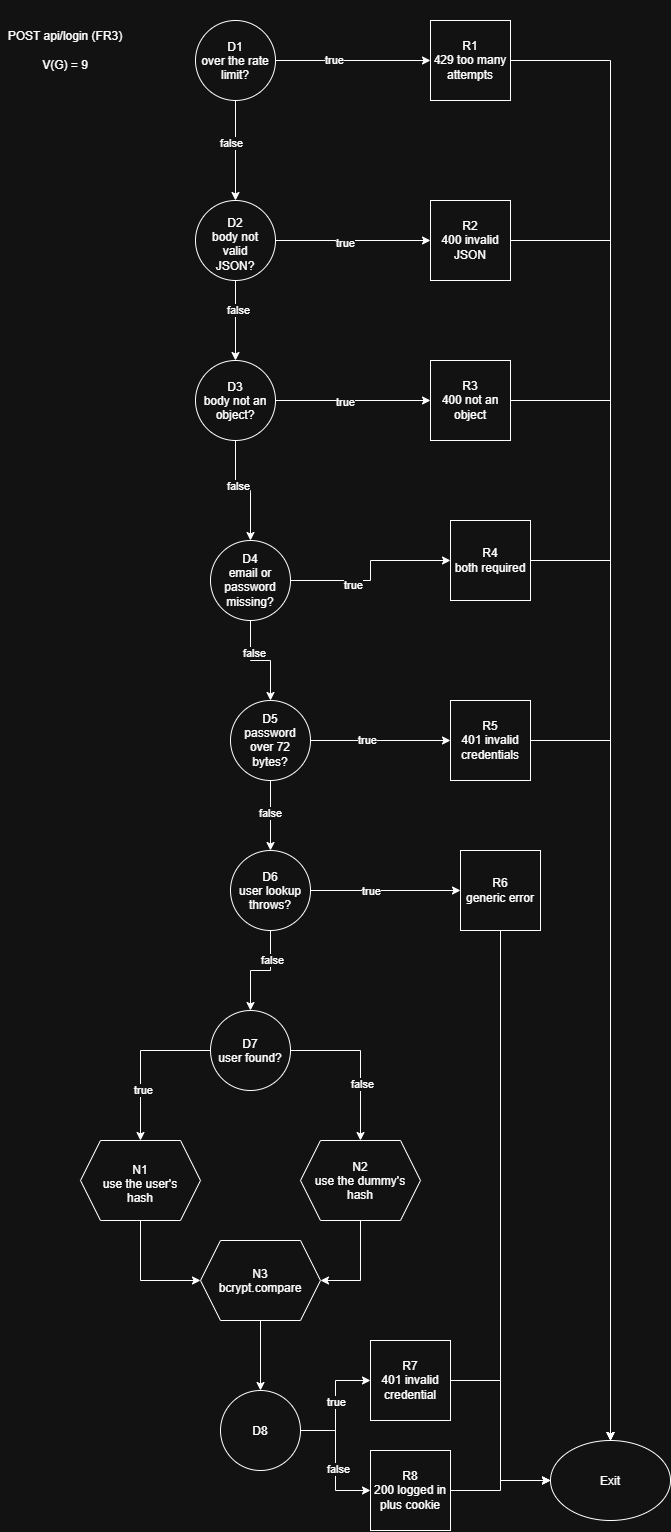

The diagram above was exported from draw.io. Its source (the exported page's mxGraphModel, read from the mxfile embedded in the PNG):
<mxGraphModel dx="1439" dy="757" grid="1" gridSize="10" guides="1" tooltips="1" connect="1" arrows="1" fold="1" page="1" pageScale="1" pageWidth="850" pageHeight="1100" math="0" shadow="0">
  <root>
    <mxCell id="0" />
    <mxCell id="1" parent="0" />
    <mxCell id="m-C7X5gFzvmMFr7rS7zD-23" edge="1" parent="1" source="m-C7X5gFzvmMFr7rS7zD-1" style="edgeStyle=orthogonalEdgeStyle;rounded=0;orthogonalLoop=1;jettySize=auto;html=1;exitX=1;exitY=0.5;exitDx=0;exitDy=0;entryX=0;entryY=0.5;entryDx=0;entryDy=0;defaultLabelBackgroundColor=page;" target="m-C7X5gFzvmMFr7rS7zD-15">
      <mxGeometry relative="1" as="geometry" />
    </mxCell>
    <mxCell id="m-C7X5gFzvmMFr7rS7zD-51" connectable="0" parent="m-C7X5gFzvmMFr7rS7zD-23" style="edgeLabel;html=1;align=center;verticalAlign=middle;resizable=0;points=[];inheritText=1;defaultLabelBackgroundColor=page;" value="true" vertex="1">
      <mxGeometry relative="1" x="-0.2516" y="1" as="geometry">
        <mxPoint as="offset" />
      </mxGeometry>
    </mxCell>
    <mxCell id="m-C7X5gFzvmMFr7rS7zD-24" edge="1" parent="1" source="m-C7X5gFzvmMFr7rS7zD-1" style="edgeStyle=orthogonalEdgeStyle;rounded=0;orthogonalLoop=1;jettySize=auto;html=1;exitX=0.5;exitY=1;exitDx=0;exitDy=0;entryX=0.5;entryY=0;entryDx=0;entryDy=0;defaultLabelBackgroundColor=page;" target="m-C7X5gFzvmMFr7rS7zD-5">
      <mxGeometry relative="1" as="geometry" />
    </mxCell>
    <mxCell id="m-C7X5gFzvmMFr7rS7zD-52" connectable="0" parent="m-C7X5gFzvmMFr7rS7zD-24" style="edgeLabel;html=1;align=center;verticalAlign=middle;resizable=0;points=[];inheritText=1;defaultLabelBackgroundColor=page;" value="false" vertex="1">
      <mxGeometry relative="1" x="-0.16" y="-5" as="geometry">
        <mxPoint as="offset" />
      </mxGeometry>
    </mxCell>
    <mxCell id="m-C7X5gFzvmMFr7rS7zD-1" parent="1" style="ellipse;whiteSpace=wrap;html=1;shapeInside=1;aspect=fixed;" value="D1&lt;div&gt;over the rate limit?&lt;/div&gt;" vertex="1">
      <mxGeometry height="80" width="80" x="305" y="30" as="geometry" />
    </mxCell>
    <mxCell id="m-C7X5gFzvmMFr7rS7zD-26" edge="1" parent="1" source="m-C7X5gFzvmMFr7rS7zD-2" style="edgeStyle=orthogonalEdgeStyle;rounded=0;orthogonalLoop=1;jettySize=auto;html=1;exitX=1;exitY=0.5;exitDx=0;exitDy=0;entryX=0;entryY=0.5;entryDx=0;entryDy=0;defaultLabelBackgroundColor=page;" target="m-C7X5gFzvmMFr7rS7zD-17">
      <mxGeometry relative="1" as="geometry" />
    </mxCell>
    <mxCell id="m-C7X5gFzvmMFr7rS7zD-54" connectable="0" parent="m-C7X5gFzvmMFr7rS7zD-26" style="edgeLabel;html=1;align=center;verticalAlign=middle;resizable=0;points=[];inheritText=1;defaultLabelBackgroundColor=page;" value="true" vertex="1">
      <mxGeometry relative="1" x="-0.1097" y="-1" as="geometry">
        <mxPoint as="offset" />
      </mxGeometry>
    </mxCell>
    <mxCell id="m-C7X5gFzvmMFr7rS7zD-28" edge="1" parent="1" source="m-C7X5gFzvmMFr7rS7zD-2" style="edgeStyle=orthogonalEdgeStyle;rounded=0;orthogonalLoop=1;jettySize=auto;html=1;exitX=0.5;exitY=1;exitDx=0;exitDy=0;entryX=0.5;entryY=0;entryDx=0;entryDy=0;defaultLabelBackgroundColor=page;" target="m-C7X5gFzvmMFr7rS7zD-6">
      <mxGeometry relative="1" as="geometry" />
    </mxCell>
    <mxCell id="m-C7X5gFzvmMFr7rS7zD-65" connectable="0" parent="m-C7X5gFzvmMFr7rS7zD-28" style="edgeLabel;html=1;align=center;verticalAlign=middle;resizable=0;points=[];inheritText=1;defaultLabelBackgroundColor=page;" value="false" vertex="1">
      <mxGeometry relative="1" x="-0.2174" y="2" as="geometry">
        <mxPoint as="offset" />
      </mxGeometry>
    </mxCell>
    <mxCell id="m-C7X5gFzvmMFr7rS7zD-2" parent="1" style="ellipse;whiteSpace=wrap;html=1;shapeInside=1;aspect=fixed;" value="D3&lt;div&gt;body not an object?&lt;/div&gt;" vertex="1">
      <mxGeometry height="80" width="80" x="305" y="370" as="geometry" />
    </mxCell>
    <mxCell id="m-C7X5gFzvmMFr7rS7zD-37" edge="1" parent="1" source="m-C7X5gFzvmMFr7rS7zD-3" style="edgeStyle=orthogonalEdgeStyle;rounded=0;orthogonalLoop=1;jettySize=auto;html=1;exitX=1;exitY=0.5;exitDx=0;exitDy=0;entryX=0;entryY=0.5;entryDx=0;entryDy=0;defaultLabelBackgroundColor=page;" target="m-C7X5gFzvmMFr7rS7zD-21">
      <mxGeometry relative="1" as="geometry" />
    </mxCell>
    <mxCell id="m-C7X5gFzvmMFr7rS7zD-61" connectable="0" parent="m-C7X5gFzvmMFr7rS7zD-37" style="edgeLabel;html=1;align=center;verticalAlign=middle;resizable=0;points=[];inheritText=1;defaultLabelBackgroundColor=page;" value="false" vertex="1">
      <mxGeometry relative="1" x="0.1231" y="2" as="geometry">
        <mxPoint as="offset" />
      </mxGeometry>
    </mxCell>
    <mxCell id="m-C7X5gFzvmMFr7rS7zD-39" edge="1" parent="1" source="m-C7X5gFzvmMFr7rS7zD-3" style="edgeStyle=orthogonalEdgeStyle;rounded=0;orthogonalLoop=1;jettySize=auto;html=1;exitX=1;exitY=0.5;exitDx=0;exitDy=0;entryX=0;entryY=0.5;entryDx=0;entryDy=0;defaultLabelBackgroundColor=page;" target="m-C7X5gFzvmMFr7rS7zD-20">
      <mxGeometry relative="1" as="geometry" />
    </mxCell>
    <mxCell id="m-C7X5gFzvmMFr7rS7zD-60" connectable="0" parent="m-C7X5gFzvmMFr7rS7zD-39" style="edgeLabel;html=1;align=center;verticalAlign=middle;resizable=0;points=[];inheritText=1;defaultLabelBackgroundColor=page;" value="true" vertex="1">
      <mxGeometry relative="1" x="0.0667" as="geometry">
        <mxPoint as="offset" />
      </mxGeometry>
    </mxCell>
    <mxCell id="m-C7X5gFzvmMFr7rS7zD-3" parent="1" style="ellipse;whiteSpace=wrap;html=1;shapeInside=1;aspect=fixed;" value="D8" vertex="1">
      <mxGeometry height="80" width="80" x="330" y="1400" as="geometry" />
    </mxCell>
    <mxCell id="m-C7X5gFzvmMFr7rS7zD-25" edge="1" parent="1" source="m-C7X5gFzvmMFr7rS7zD-5" style="edgeStyle=orthogonalEdgeStyle;rounded=0;orthogonalLoop=1;jettySize=auto;html=1;exitX=1;exitY=0.5;exitDx=0;exitDy=0;entryX=0;entryY=0.5;entryDx=0;entryDy=0;defaultLabelBackgroundColor=page;" target="m-C7X5gFzvmMFr7rS7zD-18">
      <mxGeometry relative="1" as="geometry" />
    </mxCell>
    <mxCell id="m-C7X5gFzvmMFr7rS7zD-53" connectable="0" parent="m-C7X5gFzvmMFr7rS7zD-25" style="edgeLabel;html=1;align=center;verticalAlign=middle;resizable=0;points=[];inheritText=1;defaultLabelBackgroundColor=page;" value="true" vertex="1">
      <mxGeometry relative="1" x="-0.1097" y="-2" as="geometry">
        <mxPoint as="offset" />
      </mxGeometry>
    </mxCell>
    <mxCell id="m-C7X5gFzvmMFr7rS7zD-27" edge="1" parent="1" source="m-C7X5gFzvmMFr7rS7zD-5" style="edgeStyle=orthogonalEdgeStyle;rounded=0;orthogonalLoop=1;jettySize=auto;html=1;exitX=0.5;exitY=1;exitDx=0;exitDy=0;entryX=0.5;entryY=0;entryDx=0;entryDy=0;defaultLabelBackgroundColor=page;" target="m-C7X5gFzvmMFr7rS7zD-2">
      <mxGeometry relative="1" as="geometry" />
    </mxCell>
    <mxCell id="m-C7X5gFzvmMFr7rS7zD-66" connectable="0" parent="m-C7X5gFzvmMFr7rS7zD-27" style="edgeLabel;html=1;align=center;verticalAlign=middle;resizable=0;points=[];inheritText=1;defaultLabelBackgroundColor=page;" value="false" vertex="1">
      <mxGeometry relative="1" x="-0.275" y="2" as="geometry">
        <mxPoint as="offset" />
      </mxGeometry>
    </mxCell>
    <mxCell id="m-C7X5gFzvmMFr7rS7zD-5" parent="1" style="ellipse;whiteSpace=wrap;html=1;shapeInside=1;aspect=fixed;" value="D2&lt;div&gt;body not valid JSON?&lt;/div&gt;" vertex="1">
      <mxGeometry height="80" width="80" x="305" y="210" as="geometry" />
    </mxCell>
    <mxCell id="m-C7X5gFzvmMFr7rS7zD-29" edge="1" parent="1" source="m-C7X5gFzvmMFr7rS7zD-6" style="edgeStyle=orthogonalEdgeStyle;rounded=0;orthogonalLoop=1;jettySize=auto;html=1;exitX=0.5;exitY=1;exitDx=0;exitDy=0;entryX=0.5;entryY=0;entryDx=0;entryDy=0;defaultLabelBackgroundColor=page;" target="m-C7X5gFzvmMFr7rS7zD-7">
      <mxGeometry relative="1" as="geometry" />
    </mxCell>
    <mxCell id="m-C7X5gFzvmMFr7rS7zD-64" connectable="0" parent="m-C7X5gFzvmMFr7rS7zD-29" style="edgeLabel;html=1;align=center;verticalAlign=middle;resizable=0;points=[];inheritText=1;defaultLabelBackgroundColor=page;" value="false" vertex="1">
      <mxGeometry relative="1" x="-0.36" y="3" as="geometry">
        <mxPoint as="offset" />
      </mxGeometry>
    </mxCell>
    <mxCell id="m-C7X5gFzvmMFr7rS7zD-40" edge="1" parent="1" source="m-C7X5gFzvmMFr7rS7zD-6" style="edgeStyle=orthogonalEdgeStyle;rounded=0;orthogonalLoop=1;jettySize=auto;html=1;exitX=1;exitY=0.5;exitDx=0;exitDy=0;entryX=0;entryY=0.5;entryDx=0;entryDy=0;defaultLabelBackgroundColor=page;" target="m-C7X5gFzvmMFr7rS7zD-16">
      <mxGeometry relative="1" as="geometry" />
    </mxCell>
    <mxCell id="m-C7X5gFzvmMFr7rS7zD-55" connectable="0" parent="m-C7X5gFzvmMFr7rS7zD-40" style="edgeLabel;html=1;align=center;verticalAlign=middle;resizable=0;points=[];inheritText=1;defaultLabelBackgroundColor=page;" value="true" vertex="1">
      <mxGeometry relative="1" x="-0.3111" y="-4" as="geometry">
        <mxPoint as="offset" />
      </mxGeometry>
    </mxCell>
    <mxCell id="m-C7X5gFzvmMFr7rS7zD-6" parent="1" style="ellipse;whiteSpace=wrap;html=1;shapeInside=1;aspect=fixed;" value="D4&lt;div&gt;email or password missing?&lt;/div&gt;" vertex="1">
      <mxGeometry height="80" width="80" x="320" y="550" as="geometry" />
    </mxCell>
    <mxCell id="m-C7X5gFzvmMFr7rS7zD-30" edge="1" parent="1" source="m-C7X5gFzvmMFr7rS7zD-7" style="edgeStyle=orthogonalEdgeStyle;rounded=0;orthogonalLoop=1;jettySize=auto;html=1;exitX=0.5;exitY=1;exitDx=0;exitDy=0;entryX=0.5;entryY=0;entryDx=0;entryDy=0;defaultLabelBackgroundColor=page;" target="m-C7X5gFzvmMFr7rS7zD-8">
      <mxGeometry relative="1" as="geometry" />
    </mxCell>
    <mxCell id="m-C7X5gFzvmMFr7rS7zD-63" connectable="0" parent="m-C7X5gFzvmMFr7rS7zD-30" style="edgeLabel;html=1;align=center;verticalAlign=middle;resizable=0;points=[];inheritText=1;defaultLabelBackgroundColor=page;" value="false" vertex="1">
      <mxGeometry relative="1" x="-0.0857" y="-1" as="geometry">
        <mxPoint as="offset" />
      </mxGeometry>
    </mxCell>
    <mxCell id="m-C7X5gFzvmMFr7rS7zD-41" edge="1" parent="1" source="m-C7X5gFzvmMFr7rS7zD-7" style="edgeStyle=orthogonalEdgeStyle;rounded=0;orthogonalLoop=1;jettySize=auto;html=1;exitX=1;exitY=0.5;exitDx=0;exitDy=0;entryX=0;entryY=0.5;entryDx=0;entryDy=0;defaultLabelBackgroundColor=page;" target="m-C7X5gFzvmMFr7rS7zD-19">
      <mxGeometry relative="1" as="geometry" />
    </mxCell>
    <mxCell id="m-C7X5gFzvmMFr7rS7zD-56" connectable="0" parent="m-C7X5gFzvmMFr7rS7zD-41" style="edgeLabel;html=1;align=center;verticalAlign=middle;resizable=0;points=[];inheritText=1;defaultLabelBackgroundColor=page;" value="true" vertex="1">
      <mxGeometry relative="1" x="-0.2" y="1" as="geometry">
        <mxPoint as="offset" />
      </mxGeometry>
    </mxCell>
    <mxCell id="m-C7X5gFzvmMFr7rS7zD-7" parent="1" style="ellipse;whiteSpace=wrap;html=1;shapeInside=1;aspect=fixed;" value="D5&lt;div&gt;password over 72 bytes?&lt;/div&gt;" vertex="1">
      <mxGeometry height="80" width="80" x="340" y="710" as="geometry" />
    </mxCell>
    <mxCell id="m-C7X5gFzvmMFr7rS7zD-31" edge="1" parent="1" source="m-C7X5gFzvmMFr7rS7zD-8" style="edgeStyle=orthogonalEdgeStyle;rounded=0;orthogonalLoop=1;jettySize=auto;html=1;exitX=0.5;exitY=1;exitDx=0;exitDy=0;entryX=0.5;entryY=0;entryDx=0;entryDy=0;defaultLabelBackgroundColor=page;" target="m-C7X5gFzvmMFr7rS7zD-9">
      <mxGeometry relative="1" as="geometry" />
    </mxCell>
    <mxCell id="m-C7X5gFzvmMFr7rS7zD-62" connectable="0" parent="m-C7X5gFzvmMFr7rS7zD-31" style="edgeLabel;html=1;align=center;verticalAlign=middle;resizable=0;points=[];inheritText=1;defaultLabelBackgroundColor=page;" value="false" vertex="1">
      <mxGeometry relative="1" x="-0.42" y="1" as="geometry">
        <mxPoint as="offset" />
      </mxGeometry>
    </mxCell>
    <mxCell id="m-C7X5gFzvmMFr7rS7zD-42" edge="1" parent="1" source="m-C7X5gFzvmMFr7rS7zD-8" style="edgeStyle=orthogonalEdgeStyle;rounded=0;orthogonalLoop=1;jettySize=auto;html=1;exitX=1;exitY=0.5;exitDx=0;exitDy=0;entryX=0;entryY=0.5;entryDx=0;entryDy=0;defaultLabelBackgroundColor=page;" target="m-C7X5gFzvmMFr7rS7zD-22">
      <mxGeometry relative="1" as="geometry" />
    </mxCell>
    <mxCell id="m-C7X5gFzvmMFr7rS7zD-57" connectable="0" parent="m-C7X5gFzvmMFr7rS7zD-42" style="edgeLabel;html=1;align=center;verticalAlign=middle;resizable=0;points=[];inheritText=1;defaultLabelBackgroundColor=page;" value="true" vertex="1">
      <mxGeometry relative="1" x="-0.2" as="geometry">
        <mxPoint as="offset" />
      </mxGeometry>
    </mxCell>
    <mxCell id="m-C7X5gFzvmMFr7rS7zD-8" parent="1" style="ellipse;whiteSpace=wrap;html=1;shapeInside=1;aspect=fixed;" value="D6&lt;div&gt;user lookup throws?&lt;/div&gt;" vertex="1">
      <mxGeometry height="80" width="80" x="340" y="860" as="geometry" />
    </mxCell>
    <mxCell id="m-C7X5gFzvmMFr7rS7zD-32" edge="1" parent="1" source="m-C7X5gFzvmMFr7rS7zD-9" style="edgeStyle=orthogonalEdgeStyle;rounded=0;orthogonalLoop=1;jettySize=auto;html=1;exitX=0;exitY=0.5;exitDx=0;exitDy=0;entryX=0.5;entryY=0;entryDx=0;entryDy=0;defaultLabelBackgroundColor=page;" target="m-C7X5gFzvmMFr7rS7zD-12">
      <mxGeometry relative="1" as="geometry" />
    </mxCell>
    <mxCell id="m-C7X5gFzvmMFr7rS7zD-59" connectable="0" parent="m-C7X5gFzvmMFr7rS7zD-32" style="edgeLabel;html=1;align=center;verticalAlign=middle;resizable=0;points=[];inheritText=1;defaultLabelBackgroundColor=page;" value="true" vertex="1">
      <mxGeometry relative="1" x="0.3625" y="2" as="geometry">
        <mxPoint as="offset" />
      </mxGeometry>
    </mxCell>
    <mxCell id="m-C7X5gFzvmMFr7rS7zD-33" edge="1" parent="1" source="m-C7X5gFzvmMFr7rS7zD-9" style="edgeStyle=orthogonalEdgeStyle;rounded=0;orthogonalLoop=1;jettySize=auto;html=1;exitX=1;exitY=0.5;exitDx=0;exitDy=0;entryX=0.5;entryY=0;entryDx=0;entryDy=0;defaultLabelBackgroundColor=page;" target="m-C7X5gFzvmMFr7rS7zD-13">
      <mxGeometry relative="1" as="geometry" />
    </mxCell>
    <mxCell id="m-C7X5gFzvmMFr7rS7zD-58" connectable="0" parent="m-C7X5gFzvmMFr7rS7zD-33" style="edgeLabel;html=1;align=center;verticalAlign=middle;resizable=0;points=[];inheritText=1;defaultLabelBackgroundColor=page;" value="false" vertex="1">
      <mxGeometry relative="1" x="0.2875" y="1" as="geometry">
        <mxPoint as="offset" />
      </mxGeometry>
    </mxCell>
    <mxCell id="m-C7X5gFzvmMFr7rS7zD-9" parent="1" style="ellipse;whiteSpace=wrap;html=1;shapeInside=1;aspect=fixed;" value="D7&lt;div&gt;user found?&lt;/div&gt;" vertex="1">
      <mxGeometry height="80" width="80" x="320" y="1020" as="geometry" />
    </mxCell>
    <mxCell id="m-C7X5gFzvmMFr7rS7zD-11" parent="1" style="text;html=1;whiteSpace=wrap;strokeColor=none;fillColor=none;align=center;verticalAlign=middle;rounded=0;" value="POST api/login (FR3)&lt;div&gt;&lt;br&gt;&lt;/div&gt;&lt;div&gt;V(G) = 9&lt;/div&gt;" vertex="1">
      <mxGeometry height="100" width="130" x="110" y="10" as="geometry" />
    </mxCell>
    <mxCell id="m-C7X5gFzvmMFr7rS7zD-34" edge="1" parent="1" source="m-C7X5gFzvmMFr7rS7zD-12" style="edgeStyle=orthogonalEdgeStyle;rounded=0;orthogonalLoop=1;jettySize=auto;html=1;exitX=0.5;exitY=1;exitDx=0;exitDy=0;entryX=0;entryY=0.5;entryDx=0;entryDy=0;defaultLabelBackgroundColor=page;" target="m-C7X5gFzvmMFr7rS7zD-14">
      <mxGeometry relative="1" as="geometry" />
    </mxCell>
    <mxCell id="m-C7X5gFzvmMFr7rS7zD-12" parent="1" style="shape=hexagon;perimeter=hexagonPerimeter2;whiteSpace=wrap;html=1;shapeInside=1;fixedSize=1;" value="N1&lt;div&gt;use the user's hash&lt;/div&gt;" vertex="1">
      <mxGeometry height="80" width="120" x="190" y="1150" as="geometry" />
    </mxCell>
    <mxCell id="m-C7X5gFzvmMFr7rS7zD-35" edge="1" parent="1" source="m-C7X5gFzvmMFr7rS7zD-13" style="edgeStyle=orthogonalEdgeStyle;rounded=0;orthogonalLoop=1;jettySize=auto;html=1;exitX=0.5;exitY=1;exitDx=0;exitDy=0;entryX=1;entryY=0.5;entryDx=0;entryDy=0;defaultLabelBackgroundColor=page;" target="m-C7X5gFzvmMFr7rS7zD-14">
      <mxGeometry relative="1" as="geometry" />
    </mxCell>
    <mxCell id="m-C7X5gFzvmMFr7rS7zD-13" parent="1" style="shape=hexagon;perimeter=hexagonPerimeter2;whiteSpace=wrap;html=1;shapeInside=1;fixedSize=1;" value="N2&lt;div&gt;use the dummy's hash&lt;/div&gt;" vertex="1">
      <mxGeometry height="80" width="120" x="410" y="1150" as="geometry" />
    </mxCell>
    <mxCell id="m-C7X5gFzvmMFr7rS7zD-36" edge="1" parent="1" source="m-C7X5gFzvmMFr7rS7zD-14" style="edgeStyle=orthogonalEdgeStyle;rounded=0;orthogonalLoop=1;jettySize=auto;html=1;exitX=0.5;exitY=1;exitDx=0;exitDy=0;entryX=0.5;entryY=0;entryDx=0;entryDy=0;defaultLabelBackgroundColor=page;" target="m-C7X5gFzvmMFr7rS7zD-3">
      <mxGeometry relative="1" as="geometry" />
    </mxCell>
    <mxCell id="m-C7X5gFzvmMFr7rS7zD-14" parent="1" style="shape=hexagon;perimeter=hexagonPerimeter2;whiteSpace=wrap;html=1;shapeInside=1;fixedSize=1;" value="N3&lt;div&gt;bcrypt.compare&lt;/div&gt;" vertex="1">
      <mxGeometry height="80" width="120" x="310" y="1250" as="geometry" />
    </mxCell>
    <mxCell id="m-C7X5gFzvmMFr7rS7zD-50" edge="1" parent="1" source="m-C7X5gFzvmMFr7rS7zD-15" style="edgeStyle=orthogonalEdgeStyle;rounded=0;orthogonalLoop=1;jettySize=auto;html=1;exitX=1;exitY=0.5;exitDx=0;exitDy=0;entryX=0.5;entryY=0;entryDx=0;entryDy=0;defaultLabelBackgroundColor=page;" target="m-C7X5gFzvmMFr7rS7zD-38">
      <mxGeometry relative="1" as="geometry" />
    </mxCell>
    <mxCell id="m-C7X5gFzvmMFr7rS7zD-15" parent="1" style="whiteSpace=wrap;html=1;aspect=fixed;" value="R1&lt;div&gt;429 too many attempts&lt;/div&gt;" vertex="1">
      <mxGeometry height="80" width="80" x="540" y="30" as="geometry" />
    </mxCell>
    <mxCell id="m-C7X5gFzvmMFr7rS7zD-47" edge="1" parent="1" source="m-C7X5gFzvmMFr7rS7zD-16" style="edgeStyle=orthogonalEdgeStyle;rounded=0;orthogonalLoop=1;jettySize=auto;html=1;exitX=1;exitY=0.5;exitDx=0;exitDy=0;entryX=0.5;entryY=0;entryDx=0;entryDy=0;defaultLabelBackgroundColor=page;" target="m-C7X5gFzvmMFr7rS7zD-38">
      <mxGeometry relative="1" as="geometry" />
    </mxCell>
    <mxCell id="m-C7X5gFzvmMFr7rS7zD-16" parent="1" style="whiteSpace=wrap;html=1;aspect=fixed;" value="R4&lt;div&gt;both required&lt;/div&gt;" vertex="1">
      <mxGeometry height="80" width="80" x="560" y="530" as="geometry" />
    </mxCell>
    <mxCell id="m-C7X5gFzvmMFr7rS7zD-48" edge="1" parent="1" source="m-C7X5gFzvmMFr7rS7zD-17" style="edgeStyle=orthogonalEdgeStyle;rounded=0;orthogonalLoop=1;jettySize=auto;html=1;entryX=0.5;entryY=0;entryDx=0;entryDy=0;defaultLabelBackgroundColor=page;" target="m-C7X5gFzvmMFr7rS7zD-38">
      <mxGeometry relative="1" as="geometry" />
    </mxCell>
    <mxCell id="m-C7X5gFzvmMFr7rS7zD-17" parent="1" style="whiteSpace=wrap;html=1;aspect=fixed;" value="R3&lt;div&gt;400 not an object&lt;/div&gt;" vertex="1">
      <mxGeometry height="80" width="80" x="540" y="370" as="geometry" />
    </mxCell>
    <mxCell id="m-C7X5gFzvmMFr7rS7zD-49" edge="1" parent="1" source="m-C7X5gFzvmMFr7rS7zD-18" style="edgeStyle=orthogonalEdgeStyle;rounded=0;orthogonalLoop=1;jettySize=auto;html=1;exitX=1;exitY=0.5;exitDx=0;exitDy=0;entryX=0.5;entryY=0;entryDx=0;entryDy=0;defaultLabelBackgroundColor=page;" target="m-C7X5gFzvmMFr7rS7zD-38">
      <mxGeometry relative="1" as="geometry" />
    </mxCell>
    <mxCell id="m-C7X5gFzvmMFr7rS7zD-18" parent="1" style="whiteSpace=wrap;html=1;aspect=fixed;" value="R2&lt;div&gt;400 invalid JSON&lt;/div&gt;" vertex="1">
      <mxGeometry height="80" width="80" x="540" y="210" as="geometry" />
    </mxCell>
    <mxCell id="m-C7X5gFzvmMFr7rS7zD-46" edge="1" parent="1" source="m-C7X5gFzvmMFr7rS7zD-19" style="edgeStyle=orthogonalEdgeStyle;rounded=0;orthogonalLoop=1;jettySize=auto;html=1;exitX=1;exitY=0.5;exitDx=0;exitDy=0;entryX=0.5;entryY=0;entryDx=0;entryDy=0;defaultLabelBackgroundColor=page;" target="m-C7X5gFzvmMFr7rS7zD-38">
      <mxGeometry relative="1" as="geometry" />
    </mxCell>
    <mxCell id="m-C7X5gFzvmMFr7rS7zD-19" parent="1" style="whiteSpace=wrap;html=1;aspect=fixed;" value="R5&lt;div&gt;401 invalid credentials&lt;/div&gt;" vertex="1">
      <mxGeometry height="80" width="80" x="560" y="710" as="geometry" />
    </mxCell>
    <mxCell id="m-C7X5gFzvmMFr7rS7zD-43" edge="1" parent="1" source="m-C7X5gFzvmMFr7rS7zD-20" style="edgeStyle=orthogonalEdgeStyle;rounded=0;orthogonalLoop=1;jettySize=auto;html=1;exitX=1;exitY=0.5;exitDx=0;exitDy=0;entryX=0;entryY=0.5;entryDx=0;entryDy=0;defaultLabelBackgroundColor=page;" target="m-C7X5gFzvmMFr7rS7zD-38">
      <mxGeometry relative="1" as="geometry" />
    </mxCell>
    <mxCell id="m-C7X5gFzvmMFr7rS7zD-20" parent="1" style="whiteSpace=wrap;html=1;aspect=fixed;" value="R7&lt;div&gt;401 invalid credential&lt;/div&gt;" vertex="1">
      <mxGeometry height="80" width="80" x="480" y="1350" as="geometry" />
    </mxCell>
    <mxCell id="m-C7X5gFzvmMFr7rS7zD-44" edge="1" parent="1" source="m-C7X5gFzvmMFr7rS7zD-21" style="edgeStyle=orthogonalEdgeStyle;rounded=0;orthogonalLoop=1;jettySize=auto;html=1;exitX=1;exitY=0.5;exitDx=0;exitDy=0;entryX=0;entryY=0.5;entryDx=0;entryDy=0;defaultLabelBackgroundColor=page;" target="m-C7X5gFzvmMFr7rS7zD-38">
      <mxGeometry relative="1" as="geometry" />
    </mxCell>
    <mxCell id="m-C7X5gFzvmMFr7rS7zD-21" parent="1" style="whiteSpace=wrap;html=1;aspect=fixed;" value="R8&lt;div&gt;200 logged in plus cookie&lt;/div&gt;" vertex="1">
      <mxGeometry height="80" width="80" x="480" y="1460" as="geometry" />
    </mxCell>
    <mxCell id="m-C7X5gFzvmMFr7rS7zD-45" edge="1" parent="1" source="m-C7X5gFzvmMFr7rS7zD-22" style="edgeStyle=orthogonalEdgeStyle;rounded=0;orthogonalLoop=1;jettySize=auto;html=1;exitX=0.5;exitY=1;exitDx=0;exitDy=0;entryX=0;entryY=0.5;entryDx=0;entryDy=0;defaultLabelBackgroundColor=page;" target="m-C7X5gFzvmMFr7rS7zD-38">
      <mxGeometry relative="1" as="geometry" />
    </mxCell>
    <mxCell id="m-C7X5gFzvmMFr7rS7zD-22" parent="1" style="whiteSpace=wrap;html=1;aspect=fixed;" value="R6&lt;div&gt;generic error&lt;/div&gt;" vertex="1">
      <mxGeometry height="80" width="80" x="570" y="860" as="geometry" />
    </mxCell>
    <mxCell id="m-C7X5gFzvmMFr7rS7zD-38" parent="1" style="ellipse;whiteSpace=wrap;html=1;shapeInside=1;" value="Exit" vertex="1">
      <mxGeometry height="80" width="120" x="660" y="1450" as="geometry" />
    </mxCell>
  </root>
</mxGraphModel>